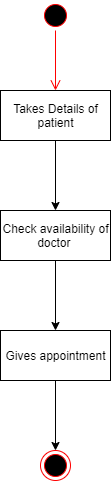

The diagram above was exported from draw.io. Its source (the exported page's mxGraphModel, read from the mxfile embedded in the PNG):
<mxGraphModel dx="868" dy="393" grid="1" gridSize="10" guides="1" tooltips="1" connect="1" arrows="1" fold="1" page="1" pageScale="1" pageWidth="850" pageHeight="1100" math="0" shadow="0">
  <root>
    <mxCell id="VW1Y8OewRvjp5GpLDHsE-0" />
    <mxCell id="VW1Y8OewRvjp5GpLDHsE-1" parent="VW1Y8OewRvjp5GpLDHsE-0" />
    <mxCell id="VW1Y8OewRvjp5GpLDHsE-2" value="" style="ellipse;html=1;shape=startState;fillColor=#000000;strokeColor=#ff0000;" vertex="1" parent="VW1Y8OewRvjp5GpLDHsE-1">
      <mxGeometry x="410" y="30" width="30" height="30" as="geometry" />
    </mxCell>
    <mxCell id="VW1Y8OewRvjp5GpLDHsE-3" value="" style="edgeStyle=orthogonalEdgeStyle;html=1;verticalAlign=bottom;endArrow=open;endSize=8;strokeColor=#ff0000;" edge="1" source="VW1Y8OewRvjp5GpLDHsE-2" parent="VW1Y8OewRvjp5GpLDHsE-1">
      <mxGeometry relative="1" as="geometry">
        <mxPoint x="425" y="120" as="targetPoint" />
      </mxGeometry>
    </mxCell>
    <mxCell id="VW1Y8OewRvjp5GpLDHsE-4" value="Takes Details of&lt;br&gt;patient" style="html=1;" vertex="1" parent="VW1Y8OewRvjp5GpLDHsE-1">
      <mxGeometry x="370" y="120" width="110" height="50" as="geometry" />
    </mxCell>
    <mxCell id="VW1Y8OewRvjp5GpLDHsE-5" value="Check availability of&lt;br&gt;doctor&amp;nbsp;" style="html=1;" vertex="1" parent="VW1Y8OewRvjp5GpLDHsE-1">
      <mxGeometry x="370" y="240" width="110" height="50" as="geometry" />
    </mxCell>
    <mxCell id="VW1Y8OewRvjp5GpLDHsE-6" value="Gives appointment" style="html=1;" vertex="1" parent="VW1Y8OewRvjp5GpLDHsE-1">
      <mxGeometry x="370" y="360" width="110" height="50" as="geometry" />
    </mxCell>
    <mxCell id="VW1Y8OewRvjp5GpLDHsE-9" value="" style="endArrow=classic;html=1;entryX=0.5;entryY=0;entryDx=0;entryDy=0;" edge="1" parent="VW1Y8OewRvjp5GpLDHsE-1" target="VW1Y8OewRvjp5GpLDHsE-5">
      <mxGeometry width="50" height="50" relative="1" as="geometry">
        <mxPoint x="425" y="170" as="sourcePoint" />
        <mxPoint x="475" y="120" as="targetPoint" />
      </mxGeometry>
    </mxCell>
    <mxCell id="VW1Y8OewRvjp5GpLDHsE-10" value="" style="endArrow=classic;html=1;entryX=0.5;entryY=0;entryDx=0;entryDy=0;" edge="1" parent="VW1Y8OewRvjp5GpLDHsE-1" target="VW1Y8OewRvjp5GpLDHsE-6">
      <mxGeometry width="50" height="50" relative="1" as="geometry">
        <mxPoint x="425" y="290" as="sourcePoint" />
        <mxPoint x="475" y="240" as="targetPoint" />
      </mxGeometry>
    </mxCell>
    <mxCell id="VW1Y8OewRvjp5GpLDHsE-11" value="" style="ellipse;html=1;shape=endState;fillColor=#000000;strokeColor=#ff0000;" vertex="1" parent="VW1Y8OewRvjp5GpLDHsE-1">
      <mxGeometry x="410" y="480" width="30" height="30" as="geometry" />
    </mxCell>
    <mxCell id="VW1Y8OewRvjp5GpLDHsE-12" value="" style="endArrow=classic;html=1;entryX=0.5;entryY=0;entryDx=0;entryDy=0;" edge="1" parent="VW1Y8OewRvjp5GpLDHsE-1" target="VW1Y8OewRvjp5GpLDHsE-11">
      <mxGeometry width="50" height="50" relative="1" as="geometry">
        <mxPoint x="425" y="410" as="sourcePoint" />
        <mxPoint x="475" y="360" as="targetPoint" />
      </mxGeometry>
    </mxCell>
  </root>
</mxGraphModel>